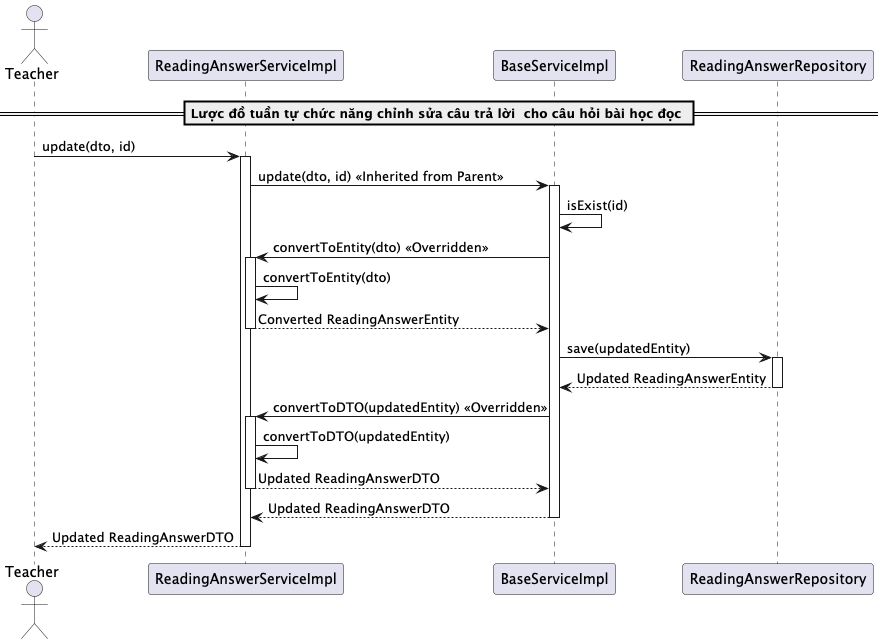

The diagram above was rendered by PlantUML. Its source (embedded in the PNG):
@startuml updateReadingAnswer

actor Teacher
participant "ReadingAnswerServiceImpl" as ReadingAnswerService
participant "BaseServiceImpl" as BaseService
participant "ReadingAnswerRepository" as Repository

== Lược đồ tuần tự chức năng chỉnh sửa câu trả lời  cho câu hỏi bài học đọc ==
Teacher -> ReadingAnswerService: update(dto, id)
activate ReadingAnswerService

ReadingAnswerService -> BaseService: update(dto, id) << Inherited from Parent >>
activate BaseService

BaseService -> BaseService: isExist(id)
BaseService -> ReadingAnswerService: convertToEntity(dto) << Overridden >>
activate ReadingAnswerService
ReadingAnswerService -> ReadingAnswerService: convertToEntity(dto)
ReadingAnswerService --> BaseService: Converted ReadingAnswerEntity
deactivate ReadingAnswerService

BaseService -> Repository: save(updatedEntity)
activate Repository
Repository --> BaseService: Updated ReadingAnswerEntity
deactivate Repository

BaseService -> ReadingAnswerService: convertToDTO(updatedEntity) << Overridden >>
activate ReadingAnswerService
ReadingAnswerService -> ReadingAnswerService: convertToDTO(updatedEntity)
ReadingAnswerService --> BaseService: Updated ReadingAnswerDTO
deactivate ReadingAnswerService

BaseService --> ReadingAnswerService: Updated ReadingAnswerDTO
deactivate BaseService

ReadingAnswerService --> Teacher: Updated ReadingAnswerDTO
deactivate ReadingAnswerService

@enduml